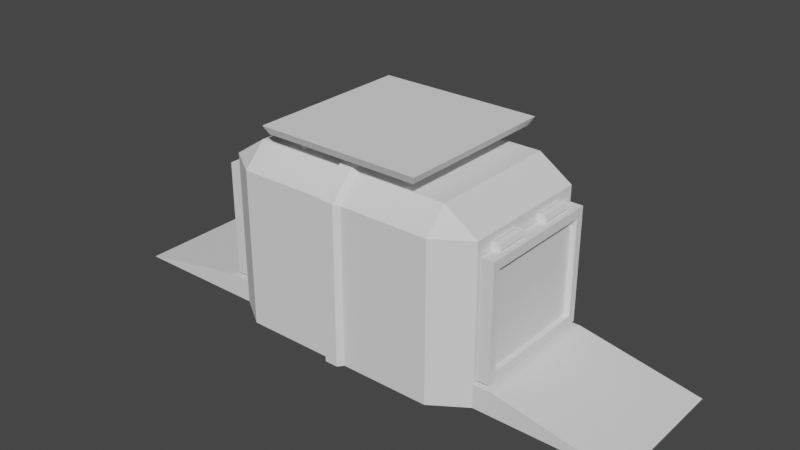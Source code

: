# Source: WallHealer_Storage_T1.blend  (saved by Blender 3.1.7; exported with 4.5.12 LTS)
import bpy
from mathutils import Matrix  # noqa: F401  (used for matrix-valued properties, if any)

bpy.ops.wm.read_factory_settings(use_empty=True)
scene = bpy.context.scene
scene.name = 'Scene'

# ---- collections
col_collection = bpy.data.collections.new('Collection'); scene.collection.children.link(col_collection)

# ---- world
world_world = bpy.data.worlds.new('World'); scene.world = world_world
world_world.use_nodes = True; world_world.node_tree.nodes.clear()
_N = world_world.node_tree.nodes; _L = world_world.node_tree.links
n0 = _N.new('ShaderNodeOutputWorld'); n0.name = 'World Output'; n0.location = (300, 300)
n1 = _N.new('ShaderNodeBackground'); n1.name = 'Background'; n1.location = (10, 300)
n1.inputs[0].default_value = (0.05088, 0.05088, 0.05088, 1.0)
_L.new(n1.outputs[0], n0.inputs[0])
n0.is_active_output = True
world_world.color = (0.05088, 0.05088, 0.05088)
world_world.use_sun_shadow = False
world_world.sun_shadow_jitter_overblur = 0.0

# ---- meshes
me_cube_001 = bpy.data.meshes.new('Cube.001')
me_cube_001.from_pydata([(-0.7512, -1.0, 0.0), (-1.0, -0.7512, 0.0), (-0.7512, -1.0, 1.751), (-0.7512, -0.7512, 2.0), (-1.0, -0.7512, 1.751), (-1.0, 0.7512, 0.0), (-0.7512, 1.0, 0.0), (-0.7512, 0.7512, 2.0), (-0.7512, 1.0, 1.751), (-1.0, 0.7512, 1.751), (1.0, -0.7512, 0.0), (0.7512, -1.0, 0.0), (0.7512, -0.7512, 2.0), (0.7512, -1.0, 1.751), (1.0, -0.7512, 1.751), (0.7512, 1.0, 0.0), (1.0, 0.7512, 0.0), (0.7512, 0.7512, 2.0), (1.0, 0.7512, 1.751), (0.7512, 1.0, 1.751), (-0.7512, -1.0, 0.2627), (-1.0, -0.7512, 0.2627), (-0.7512, 1.0, 0.2627), (-1.0, 0.7512, 0.2627), (1.0, 0.7512, 0.2627), (0.7512, 1.0, 0.2627), (0.7512, -1.0, 0.2627), (1.0, -0.7512, 0.2627), (-2.055, -0.7512, 0.0), (-1.144, -0.7512, 0.2627), (-1.144, 0.7512, 0.2627), (-2.055, 0.7512, 0.0), (2.055, 0.7512, 0.0), (1.144, 0.7512, 0.2627), (1.144, -0.7512, 0.2627), (2.055, -0.7512, 0.0), (-0.08038, 0.7512, 2.0), (0.08038, 0.7512, 2.0), (0.08038, 1.0, 1.751), (-0.08038, 1.0, 1.751), (0.08038, -0.7512, 2.0), (-0.08038, -0.7512, 2.0), (-0.08038, -1.0, 1.751), (0.08038, -1.0, 1.751), (-0.08038, 1.0, 0.0), (0.08038, 1.0, 0.0), (0.08038, -1.0, 0.0), (-0.08038, -1.0, 0.0), (-0.08038, 1.0, 0.2627), (0.08038, 1.0, 0.2627), (0.08038, -1.0, 0.2627), (-0.08038, -1.0, 0.2627), (-0.04903, 0.7746, 2.057), (0.04903, 0.7746, 2.057), (0.04903, 1.057, 1.775), (-0.04903, 1.057, 1.775), (0.04903, -0.7746, 2.057), (-0.04903, -0.7746, 2.057), (-0.04903, -1.057, 1.775), (0.04903, -1.057, 1.775), (-0.04903, 1.061, 0.0), (0.04903, 1.061, 0.0), (0.04903, -1.061, 0.0), (-0.04903, -1.061, 0.0), (-0.04903, 1.061, 0.2627), (0.04903, 1.061, 0.2627), (0.04903, -1.061, 0.2627), (-0.04903, -1.061, 0.2627)], [], [(51, 42, 2, 20), (24, 18, 14, 27), (36, 7, 3, 41), (21, 4, 9, 23), (49, 38, 19, 25), (2, 3, 4), (7, 8, 9), (12, 13, 14), (17, 18, 19), (20, 2, 4, 21), (3, 7, 9, 4), (22, 6, 5, 23), (37, 17, 19, 38), (24, 16, 15, 25), (17, 12, 14, 18), (26, 11, 10, 27), (41, 3, 2, 42), (46, 45, 15, 16, 10, 11), (13, 26, 27, 14), (18, 24, 25, 19), (8, 22, 23, 9), (0, 20, 21, 1), (45, 49, 25, 15), (47, 51, 20, 0), (28, 29, 30, 31), (21, 29, 28, 1), (23, 30, 29, 21), (5, 31, 30, 23), (1, 28, 31, 5), (32, 33, 34, 35), (24, 33, 32, 16), (27, 34, 33, 24), (10, 35, 34, 27), (16, 32, 35, 10), (11, 26, 50, 46), (50, 43, 59, 66), (6, 22, 48, 44), (43, 40, 56, 59), (5, 6, 44, 47, 0, 1), (47, 44, 45, 46), (12, 40, 43, 13), (36, 41, 57, 52), (7, 36, 39, 8), (40, 37, 53, 56), (22, 8, 39, 48), (38, 49, 65, 54), (17, 37, 40, 12), (49, 45, 61, 65), (26, 13, 43, 50), (48, 39, 55, 64), (62, 66, 67, 63), (60, 64, 65, 61), (56, 57, 58, 59), (52, 53, 54, 55), (64, 55, 54, 65), (53, 52, 57, 56), (66, 59, 58, 67), (41, 42, 58, 57), (46, 50, 66, 62), (42, 51, 67, 58), (45, 44, 60, 61), (39, 36, 52, 55), (51, 47, 63, 67), (37, 38, 54, 53), (44, 48, 64, 60), (47, 46, 62, 63)])
_uv = me_cube_001.uv_layers.new(name='UVMap')
_uv.uv.foreach_set('vector', [0.4078, 0.9063, 0.5939, 0.9063, 0.5939, 0.9689, 0.4078, 0.9689, 0.4078, 0.5311, 0.5939, 0.5311, 0.5939, 0.7189, 0.4078, 0.7189, 0.7813, 0.5311, 0.8439, 0.5311, 0.8439, 0.7189, 0.7813, 0.7189, 0.4078, 0.0311, 0.5939, 0.0311, 0.5939, 0.2189, 0.4078, 0.2189, 0.4078, 0.4063, 0.5939, 0.4063, 0.5939, 0.4689, 0.4078, 0.4689, 0.8439, 0.75, 0.8439, 0.75, 0.875, 0.7189, 0.8439, 0.5311, 0.8439, 0.5, 0.875, 0.5311, 0.6561, 0.7189, 0.6561, 0.75, 0.625, 0.7189, 0.6561, 0.5311, 0.625, 0.5311, 0.6561, 0.5, 0.4078, 0.0, 0.5939, 0.0, 0.5939, 0.0311, 0.4078, 0.0311, 0.8439, 0.7189, 0.8439, 0.5311, 0.875, 0.5311, 0.875, 0.7189, 0.4078, 0.2811, 0.375, 0.2811, 0.375, 0.2189, 0.4078, 0.2189, 0.7187, 0.5311, 0.6561, 0.5311, 0.6561, 0.5, 0.7187, 0.5, 0.4078, 0.5311, 0.375, 0.5311, 0.375, 0.4689, 0.4078, 0.4689, 0.6561, 0.5311, 0.6561, 0.7189, 0.5939, 0.7189, 0.5939, 0.5311, 0.4078, 0.7811, 0.375, 0.7811, 0.375, 0.7189, 0.4078, 0.7189, 0.7813, 0.7189, 0.8439, 0.7189, 0.8439, 0.75, 0.7813, 0.75, 0.2813, 0.75, 0.2813, 0.5, 0.3439, 0.5, 0.375, 0.5311, 0.375, 0.7189, 0.3439, 0.75, 0.5939, 0.7811, 0.4078, 0.7811, 0.4078, 0.7189, 0.5939, 0.7189, 0.5939, 0.5311, 0.4078, 0.5311, 0.4078, 0.4689, 0.5939, 0.4689, 0.5939, 0.2811, 0.4078, 0.2811, 0.4078, 0.2189, 0.5939, 0.2189, 0.375, 0.0, 0.4078, 0.0, 0.4078, 0.0311, 0.375, 0.0311, 0.375, 0.4063, 0.4078, 0.4063, 0.4078, 0.4689, 0.375, 0.4689, 0.375, 0.9063, 0.4078, 0.9063, 0.4078, 0.9689, 0.375, 0.9689, 0.375, 0.0311, 0.4078, 0.0311, 0.4078, 0.2189, 0.375, 0.2189, 0.4078, 0.0311, 0.4078, 0.0311, 0.375, 0.0311, 0.375, 0.0311, 0.4078, 0.2189, 0.4078, 0.2189, 0.4078, 0.0311, 0.4078, 0.0311, 0.375, 0.2189, 0.375, 0.2189, 0.4078, 0.2189, 0.4078, 0.2189, 0.375, 0.0311, 0.375, 0.0311, 0.375, 0.2189, 0.375, 0.2189, 0.375, 0.5311, 0.4078, 0.5311, 0.4078, 0.7189, 0.375, 0.7189, 0.4078, 0.5311, 0.4078, 0.5311, 0.375, 0.5311, 0.375, 0.5311, 0.4078, 0.7189, 0.4078, 0.7189, 0.4078, 0.5311, 0.4078, 0.5311, 0.375, 0.7189, 0.375, 0.7189, 0.4078, 0.7189, 0.4078, 0.7189, 0.375, 0.5311, 0.375, 0.5311, 0.375, 0.7189, 0.375, 0.7189, 0.375, 0.7811, 0.4078, 0.7811, 0.4078, 0.8437, 0.375, 0.8437, 0.4078, 0.8437, 0.5939, 0.8437, 0.5939, 0.8437, 0.4078, 0.8437, 0.375, 0.2811, 0.4078, 0.2811, 0.4078, 0.3437, 0.375, 0.3437, 0.7187, 0.75, 0.7187, 0.7189, 0.7187, 0.7189, 0.7187, 0.75, 0.125, 0.5311, 0.1561, 0.5, 0.2187, 0.5, 0.2187, 0.75, 0.1561, 0.75, 0.125, 0.7189, 0.2187, 0.75, 0.2187, 0.5, 0.2813, 0.5, 0.2813, 0.75, 0.6561, 0.7189, 0.7187, 0.7189, 0.7187, 0.75, 0.6561, 0.75, 0.7813, 0.5311, 0.7813, 0.7189, 0.7813, 0.7189, 0.7813, 0.5311, 0.8439, 0.5311, 0.7813, 0.5311, 0.7813, 0.5, 0.8439, 0.5, 0.7187, 0.7189, 0.7187, 0.5311, 0.7187, 0.5311, 0.7187, 0.7189, 0.4078, 0.2811, 0.5939, 0.2811, 0.5939, 0.3437, 0.4078, 0.3437, 0.5939, 0.4063, 0.4078, 0.4063, 0.4078, 0.4063, 0.5939, 0.4063, 0.6561, 0.5311, 0.7187, 0.5311, 0.7187, 0.7189, 0.6561, 0.7189, 0.4078, 0.4063, 0.375, 0.4063, 0.375, 0.4063, 0.4078, 0.4063, 0.4078, 0.7811, 0.5939, 0.7811, 0.5939, 0.8437, 0.4078, 0.8437, 0.4078, 0.3437, 0.5939, 0.3437, 0.5939, 0.3437, 0.4078, 0.3437, 0.375, 0.8437, 0.4078, 0.8437, 0.4078, 0.9063, 0.375, 0.9063, 0.375, 0.3437, 0.4078, 0.3437, 0.4078, 0.4063, 0.375, 0.4063, 0.7187, 0.7189, 0.7813, 0.7189, 0.7813, 0.75, 0.7187, 0.75, 0.7813, 0.5311, 0.7187, 0.5311, 0.7187, 0.5, 0.7813, 0.5, 0.4078, 0.3437, 0.5939, 0.3437, 0.5939, 0.4063, 0.4078, 0.4063, 0.7187, 0.5311, 0.7813, 0.5311, 0.7813, 0.7189, 0.7187, 0.7189, 0.4078, 0.8437, 0.5939, 0.8437, 0.5939, 0.9063, 0.4078, 0.9063, 0.7813, 0.7189, 0.7813, 0.75, 0.7813, 0.75, 0.7813, 0.7189, 0.375, 0.8437, 0.4078, 0.8437, 0.4078, 0.8437, 0.375, 0.8437, 0.5939, 0.9063, 0.4078, 0.9063, 0.4078, 0.9063, 0.5939, 0.9063, 0.2813, 0.5, 0.2187, 0.5, 0.2187, 0.5, 0.2813, 0.5, 0.7813, 0.5, 0.7813, 0.5311, 0.7813, 0.5311, 0.7813, 0.5, 0.4078, 0.9063, 0.375, 0.9063, 0.375, 0.9063, 0.4078, 0.9063, 0.7187, 0.5311, 0.7187, 0.5, 0.7187, 0.5, 0.7187, 0.5311, 0.375, 0.3437, 0.4078, 0.3437, 0.4078, 0.3437, 0.375, 0.3437, 0.2187, 0.75, 0.2813, 0.75, 0.2813, 0.75, 0.2187, 0.75])
me_cube_001.use_remesh_fix_poles = True
me_cube_001.use_remesh_preserve_attributes = False
me_cube_001.update()
me_cube_002 = bpy.data.meshes.new('Cube.002')
me_cube_002.from_pydata([(-1.048, -0.15, -2.03), (-1.048, -0.15, -0.2308), (-1.2, -0.00352, -2.197), (-1.2, -0.00352, -0.06385), (1.048, -0.15, -2.03), (1.048, -0.15, -0.2308), (1.2, -0.00352, -2.197), (1.2, -0.00352, -0.06385), (-1.2, -0.15, -2.197), (-1.2, -0.15, -0.06385), (1.2, -0.15, -0.06385), (1.2, -0.15, -2.197), (-1.2, -0.25, -2.197), (-1.2, -0.25, -0.06385), (1.2, -0.25, -0.06385), (1.2, -0.25, -2.197), (-1.048, -0.25, -2.03), (-1.048, -0.25, -0.2308), (1.048, -0.25, -0.2308), (1.048, -0.25, -2.03), (-0.9, 0.05283, -0.01385), (-0.3, 0.05283, -0.01385), (-0.9, 0.02168, -0.08905), (-0.3, 0.02168, -0.08905), (-0.9, -0.05352, -0.1202), (-0.3, -0.05352, -0.1202), (-0.9, -0.1287, -0.08905), (-0.3, -0.1287, -0.08905), (-0.9, -0.1599, -0.01385), (-0.3, -0.1599, -0.01385), (-0.9, -0.1287, 0.06135), (-0.3, -0.1287, 0.06135), (-0.9, -0.05352, 0.0925), (-0.3, -0.05352, 0.0925), (-0.9, 0.02168, 0.06135), (-0.3, 0.02168, 0.06135), (0.3, 0.05283, -0.01385), (0.9, 0.05283, -0.01385), (0.3, 0.02168, -0.08905), (0.9, 0.02168, -0.08905), (0.3, -0.05352, -0.1202), (0.9, -0.05352, -0.1202), (0.3, -0.1287, -0.08905), (0.9, -0.1287, -0.08905), (0.3, -0.1599, -0.01385), (0.9, -0.1599, -0.01385), (0.3, -0.1287, 0.06135), (0.9, -0.1287, 0.06135), (0.3, -0.05352, 0.0925), (0.9, -0.05352, 0.0925), (0.3, 0.02168, 0.06135), (0.9, 0.02168, 0.06135)], [], [(8, 9, 3, 2), (2, 3, 7, 6), (6, 7, 10, 11), (4, 5, 1, 0), (2, 6, 11, 8), (7, 3, 9, 10), (0, 1, 17, 16), (4, 0, 16, 19), (11, 10, 14, 15), (10, 9, 13, 14), (16, 17, 13, 12), (18, 19, 15, 14), (19, 16, 12, 15), (17, 18, 14, 13), (9, 8, 12, 13), (8, 11, 15, 12), (1, 5, 18, 17), (5, 4, 19, 18), (20, 21, 23, 22), (22, 23, 25, 24), (24, 25, 27, 26), (26, 27, 29, 28), (28, 29, 31, 30), (30, 31, 33, 32), (23, 21, 35, 33, 31, 29, 27, 25), (32, 33, 35, 34), (34, 35, 21, 20), (20, 22, 24, 26, 28, 30, 32, 34), (36, 37, 39, 38), (38, 39, 41, 40), (40, 41, 43, 42), (42, 43, 45, 44), (44, 45, 47, 46), (46, 47, 49, 48), (39, 37, 51, 49, 47, 45, 43, 41), (48, 49, 51, 50), (50, 51, 37, 36), (36, 38, 40, 42, 44, 46, 48, 50)])
_uv = me_cube_002.uv_layers.new(name='UVMap')
_uv.uv.foreach_set('vector', [0.375, 0.0, 0.625, 0.0, 0.625, 0.25, 0.375, 0.25, 0.375, 0.25, 0.625, 0.25, 0.625, 0.5, 0.375, 0.5, 0.375, 0.5, 0.625, 0.5, 0.625, 0.75, 0.375, 0.75, 0.4084, 0.7784, 0.5916, 0.7784, 0.5916, 0.9716, 0.4084, 0.9716, 0.125, 0.5, 0.375, 0.5, 0.375, 0.75, 0.125, 0.75, 0.625, 0.5, 0.875, 0.5, 0.875, 0.75, 0.625, 0.75, 0.4084, 0.9716, 0.5916, 0.9716, 0.5916, 0.9716, 0.4084, 0.9716, 0.4084, 0.7784, 0.4084, 0.9716, 0.4084, 0.9716, 0.4084, 0.7784, 0.375, 0.75, 0.625, 0.75, 0.625, 0.75, 0.375, 0.75, 0.625, 0.75, 0.875, 0.75, 0.875, 0.75, 0.625, 0.75, 0.4084, 0.9716, 0.5916, 0.9716, 0.625, 1.0, 0.375, 1.0, 0.5916, 0.7784, 0.4084, 0.7784, 0.375, 0.75, 0.625, 0.75, 0.4084, 0.7784, 0.4084, 0.9716, 0.375, 1.0, 0.375, 0.75, 0.5916, 0.9716, 0.5916, 0.7784, 0.625, 0.75, 0.625, 1.0, 0.625, 0.0, 0.375, 0.0, 0.375, 0.0, 0.625, 0.0, 0.125, 0.75, 0.375, 0.75, 0.375, 0.75, 0.125, 0.75, 0.5916, 0.9716, 0.5916, 0.7784, 0.5916, 0.7784, 0.5916, 0.9716, 0.5916, 0.7784, 0.4084, 0.7784, 0.4084, 0.7784, 0.5916, 0.7784, 1.0, 0.5, 1.0, 1.0, 0.875, 1.0, 0.875, 0.5, 0.875, 0.5, 0.875, 1.0, 0.75, 1.0, 0.75, 0.5, 0.75, 0.5, 0.75, 1.0, 0.625, 1.0, 0.625, 0.5, 0.625, 0.5, 0.625, 1.0, 0.5, 1.0, 0.5, 0.5, 0.5, 0.5, 0.5, 1.0, 0.375, 1.0, 0.375, 0.5, 0.375, 0.5, 0.375, 1.0, 0.25, 1.0, 0.25, 0.5, 0.4197, 0.4197, 0.25, 0.49, 0.08029, 0.4197, 0.01, 0.25, 0.08029, 0.08029, 0.25, 0.01, 0.4197, 0.08029, 0.49, 0.25, 0.25, 0.5, 0.25, 1.0, 0.125, 1.0, 0.125, 0.5, 0.125, 0.5, 0.125, 1.0, 0.0, 1.0, 0.0, 0.5, 0.75, 0.49, 0.9197, 0.4197, 0.99, 0.25, 0.9197, 0.08029, 0.75, 0.01, 0.5803, 0.08029, 0.51, 0.25, 0.5803, 0.4197, 1.0, 0.5, 1.0, 1.0, 0.875, 1.0, 0.875, 0.5, 0.875, 0.5, 0.875, 1.0, 0.75, 1.0, 0.75, 0.5, 0.75, 0.5, 0.75, 1.0, 0.625, 1.0, 0.625, 0.5, 0.625, 0.5, 0.625, 1.0, 0.5, 1.0, 0.5, 0.5, 0.5, 0.5, 0.5, 1.0, 0.375, 1.0, 0.375, 0.5, 0.375, 0.5, 0.375, 1.0, 0.25, 1.0, 0.25, 0.5, 0.4197, 0.4197, 0.25, 0.49, 0.08029, 0.4197, 0.01, 0.25, 0.08029, 0.08029, 0.25, 0.01, 0.4197, 0.08029, 0.49, 0.25, 0.25, 0.5, 0.25, 1.0, 0.125, 1.0, 0.125, 0.5, 0.125, 0.5, 0.125, 1.0, 0.0, 1.0, 0.0, 0.5, 0.75, 0.49, 0.9197, 0.4197, 0.99, 0.25, 0.9197, 0.08029, 0.75, 0.01, 0.5803, 0.08029, 0.51, 0.25, 0.5803, 0.4197])
me_cube_002.use_remesh_fix_poles = True
me_cube_002.use_remesh_preserve_attributes = False
me_cube_002.update()
me_cube_003 = bpy.data.meshes.new('Cube.003')
me_cube_003.from_pydata([(-1.048, -0.15, -2.03), (-1.048, -0.15, -0.2308), (-1.2, -0.00352, -2.197), (-1.2, -0.00352, -0.06385), (1.048, -0.15, -2.03), (1.048, -0.15, -0.2308), (1.2, -0.00352, -2.197), (1.2, -0.00352, -0.06385), (-1.2, -0.15, -2.197), (-1.2, -0.15, -0.06385), (1.2, -0.15, -0.06385), (1.2, -0.15, -2.197), (-1.2, -0.25, -2.197), (-1.2, -0.25, -0.06385), (1.2, -0.25, -0.06385), (1.2, -0.25, -2.197), (-1.048, -0.25, -2.03), (-1.048, -0.25, -0.2308), (1.048, -0.25, -0.2308), (1.048, -0.25, -2.03), (-0.9, 0.05283, -0.01385), (-0.3, 0.05283, -0.01385), (-0.9, 0.02168, -0.08905), (-0.3, 0.02168, -0.08905), (-0.9, -0.05352, -0.1202), (-0.3, -0.05352, -0.1202), (-0.9, -0.1287, -0.08905), (-0.3, -0.1287, -0.08905), (-0.9, -0.1599, -0.01385), (-0.3, -0.1599, -0.01385), (-0.9, -0.1287, 0.06135), (-0.3, -0.1287, 0.06135), (-0.9, -0.05352, 0.0925), (-0.3, -0.05352, 0.0925), (-0.9, 0.02168, 0.06135), (-0.3, 0.02168, 0.06135), (0.3, 0.05283, -0.01385), (0.9, 0.05283, -0.01385), (0.3, 0.02168, -0.08905), (0.9, 0.02168, -0.08905), (0.3, -0.05352, -0.1202), (0.9, -0.05352, -0.1202), (0.3, -0.1287, -0.08905), (0.9, -0.1287, -0.08905), (0.3, -0.1599, -0.01385), (0.9, -0.1599, -0.01385), (0.3, -0.1287, 0.06135), (0.9, -0.1287, 0.06135), (0.3, -0.05352, 0.0925), (0.9, -0.05352, 0.0925), (0.3, 0.02168, 0.06135), (0.9, 0.02168, 0.06135)], [], [(8, 9, 3, 2), (2, 3, 7, 6), (6, 7, 10, 11), (4, 5, 1, 0), (2, 6, 11, 8), (7, 3, 9, 10), (0, 1, 17, 16), (4, 0, 16, 19), (11, 10, 14, 15), (10, 9, 13, 14), (16, 17, 13, 12), (18, 19, 15, 14), (19, 16, 12, 15), (17, 18, 14, 13), (9, 8, 12, 13), (8, 11, 15, 12), (1, 5, 18, 17), (5, 4, 19, 18), (20, 21, 23, 22), (22, 23, 25, 24), (24, 25, 27, 26), (26, 27, 29, 28), (28, 29, 31, 30), (30, 31, 33, 32), (23, 21, 35, 33, 31, 29, 27, 25), (32, 33, 35, 34), (34, 35, 21, 20), (20, 22, 24, 26, 28, 30, 32, 34), (36, 37, 39, 38), (38, 39, 41, 40), (40, 41, 43, 42), (42, 43, 45, 44), (44, 45, 47, 46), (46, 47, 49, 48), (39, 37, 51, 49, 47, 45, 43, 41), (48, 49, 51, 50), (50, 51, 37, 36), (36, 38, 40, 42, 44, 46, 48, 50)])
_uv = me_cube_003.uv_layers.new(name='UVMap')
_uv.uv.foreach_set('vector', [0.375, 0.0, 0.625, 0.0, 0.625, 0.25, 0.375, 0.25, 0.375, 0.25, 0.625, 0.25, 0.625, 0.5, 0.375, 0.5, 0.375, 0.5, 0.625, 0.5, 0.625, 0.75, 0.375, 0.75, 0.4084, 0.7784, 0.5916, 0.7784, 0.5916, 0.9716, 0.4084, 0.9716, 0.125, 0.5, 0.375, 0.5, 0.375, 0.75, 0.125, 0.75, 0.625, 0.5, 0.875, 0.5, 0.875, 0.75, 0.625, 0.75, 0.4084, 0.9716, 0.5916, 0.9716, 0.5916, 0.9716, 0.4084, 0.9716, 0.4084, 0.7784, 0.4084, 0.9716, 0.4084, 0.9716, 0.4084, 0.7784, 0.375, 0.75, 0.625, 0.75, 0.625, 0.75, 0.375, 0.75, 0.625, 0.75, 0.875, 0.75, 0.875, 0.75, 0.625, 0.75, 0.4084, 0.9716, 0.5916, 0.9716, 0.625, 1.0, 0.375, 1.0, 0.5916, 0.7784, 0.4084, 0.7784, 0.375, 0.75, 0.625, 0.75, 0.4084, 0.7784, 0.4084, 0.9716, 0.375, 1.0, 0.375, 0.75, 0.5916, 0.9716, 0.5916, 0.7784, 0.625, 0.75, 0.625, 1.0, 0.625, 0.0, 0.375, 0.0, 0.375, 0.0, 0.625, 0.0, 0.125, 0.75, 0.375, 0.75, 0.375, 0.75, 0.125, 0.75, 0.5916, 0.9716, 0.5916, 0.7784, 0.5916, 0.7784, 0.5916, 0.9716, 0.5916, 0.7784, 0.4084, 0.7784, 0.4084, 0.7784, 0.5916, 0.7784, 1.0, 0.5, 1.0, 1.0, 0.875, 1.0, 0.875, 0.5, 0.875, 0.5, 0.875, 1.0, 0.75, 1.0, 0.75, 0.5, 0.75, 0.5, 0.75, 1.0, 0.625, 1.0, 0.625, 0.5, 0.625, 0.5, 0.625, 1.0, 0.5, 1.0, 0.5, 0.5, 0.5, 0.5, 0.5, 1.0, 0.375, 1.0, 0.375, 0.5, 0.375, 0.5, 0.375, 1.0, 0.25, 1.0, 0.25, 0.5, 0.4197, 0.4197, 0.25, 0.49, 0.08029, 0.4197, 0.01, 0.25, 0.08029, 0.08029, 0.25, 0.01, 0.4197, 0.08029, 0.49, 0.25, 0.25, 0.5, 0.25, 1.0, 0.125, 1.0, 0.125, 0.5, 0.125, 0.5, 0.125, 1.0, 0.0, 1.0, 0.0, 0.5, 0.75, 0.49, 0.9197, 0.4197, 0.99, 0.25, 0.9197, 0.08029, 0.75, 0.01, 0.5803, 0.08029, 0.51, 0.25, 0.5803, 0.4197, 1.0, 0.5, 1.0, 1.0, 0.875, 1.0, 0.875, 0.5, 0.875, 0.5, 0.875, 1.0, 0.75, 1.0, 0.75, 0.5, 0.75, 0.5, 0.75, 1.0, 0.625, 1.0, 0.625, 0.5, 0.625, 0.5, 0.625, 1.0, 0.5, 1.0, 0.5, 0.5, 0.5, 0.5, 0.5, 1.0, 0.375, 1.0, 0.375, 0.5, 0.375, 0.5, 0.375, 1.0, 0.25, 1.0, 0.25, 0.5, 0.4197, 0.4197, 0.25, 0.49, 0.08029, 0.4197, 0.01, 0.25, 0.08029, 0.08029, 0.25, 0.01, 0.4197, 0.08029, 0.49, 0.25, 0.25, 0.5, 0.25, 1.0, 0.125, 1.0, 0.125, 0.5, 0.125, 0.5, 0.125, 1.0, 0.0, 1.0, 0.0, 0.5, 0.75, 0.49, 0.9197, 0.4197, 0.99, 0.25, 0.9197, 0.08029, 0.75, 0.01, 0.5803, 0.08029, 0.51, 0.25, 0.5803, 0.4197])
me_cube_003.use_remesh_fix_poles = True
me_cube_003.use_remesh_preserve_attributes = False
me_cube_003.update()
me_cylinder = bpy.data.meshes.new('Cylinder')
me_cylinder.from_pydata([(-16.85, -17.08, 1.97), (-17.72, -17.95, 2.723), (-16.85, 16.85, 1.97), (-17.72, 17.72, 2.723), (17.08, -17.08, 1.97), (17.95, -17.95, 2.723), (17.08, 16.85, 1.97), (17.95, 17.72, 2.723)], [], [(0, 1, 3, 2), (2, 3, 7, 6), (6, 7, 5, 4), (4, 5, 1, 0), (2, 6, 4, 0), (7, 3, 1, 5)])
_uv = me_cylinder.uv_layers.new(name='UVMap')
_uv.uv.foreach_set('vector', [0.375, 0.0, 0.625, 0.0, 0.625, 0.25, 0.375, 0.25, 0.375, 0.25, 0.625, 0.25, 0.625, 0.5, 0.375, 0.5, 0.375, 0.5, 0.625, 0.5, 0.625, 0.75, 0.375, 0.75, 0.375, 0.75, 0.625, 0.75, 0.625, 1.0, 0.375, 1.0, 0.125, 0.5, 0.375, 0.5, 0.375, 0.75, 0.125, 0.75, 0.625, 0.5, 0.875, 0.5, 0.875, 0.75, 0.625, 0.75])
me_cylinder.use_remesh_fix_poles = True
me_cylinder.use_remesh_preserve_attributes = False
me_cylinder.update()
me_cylinder_001 = bpy.data.meshes.new('Cylinder.001')
me_cylinder_001.from_pydata([(-12.27, 13.27, 0.06702), (-12.27, 14.03, 2.067), (-11.57, 12.98, 0.06702), (-11.03, 13.52, 2.067), (-11.27, 12.27, 0.06702), (-10.52, 12.27, 2.067), (-11.57, 11.57, 0.06702), (-11.03, 11.03, 2.067), (-12.27, 11.27, 0.06702), (-12.27, 10.52, 2.067), (-12.98, 11.57, 0.06702), (-13.52, 11.03, 2.067), (-13.27, 12.27, 0.06702), (-14.03, 12.27, 2.067), (-12.98, 12.98, 0.06702), (-13.52, 13.52, 2.067), (-12.27, 13.27, 1.667), (-11.57, 12.98, 1.667), (-11.27, 12.27, 1.667), (-11.57, 11.57, 1.667), (-12.27, 11.27, 1.667), (-12.98, 11.57, 1.667), (-13.27, 12.27, 1.667), (-12.98, 12.98, 1.667)], [], [(16, 1, 3, 17), (17, 3, 5, 18), (18, 5, 7, 19), (19, 7, 9, 20), (20, 9, 11, 21), (21, 11, 13, 22), (3, 1, 15, 13, 11, 9, 7, 5), (22, 13, 15, 23), (23, 15, 1, 16), (0, 2, 4, 6, 8, 10, 12, 14), (14, 23, 16, 0), (12, 22, 23, 14), (10, 21, 22, 12), (8, 20, 21, 10), (6, 19, 20, 8), (4, 18, 19, 6), (2, 17, 18, 4), (0, 16, 17, 2)])
_uv = me_cylinder_001.uv_layers.new(name='UVMap')
_uv.uv.foreach_set('vector', [1.0, 0.9, 1.0, 1.0, 0.875, 1.0, 0.875, 0.9, 0.875, 0.9, 0.875, 1.0, 0.75, 1.0, 0.75, 0.9, 0.75, 0.9, 0.75, 1.0, 0.625, 1.0, 0.625, 0.9, 0.625, 0.9, 0.625, 1.0, 0.5, 1.0, 0.5, 0.9, 0.5, 0.9, 0.5, 1.0, 0.375, 1.0, 0.375, 0.9, 0.375, 0.9, 0.375, 1.0, 0.25, 1.0, 0.25, 0.9, 0.4197, 0.4197, 0.25, 0.49, 0.08029, 0.4197, 0.01, 0.25, 0.08029, 0.08029, 0.25, 0.01, 0.4197, 0.08029, 0.49, 0.25, 0.25, 0.9, 0.25, 1.0, 0.125, 1.0, 0.125, 0.9, 0.125, 0.9, 0.125, 1.0, 0.0, 1.0, 0.0, 0.9, 0.75, 0.49, 0.9197, 0.4197, 0.99, 0.25, 0.9197, 0.08029, 0.75, 0.01, 0.5803, 0.08029, 0.51, 0.25, 0.5803, 0.4197, 0.125, 0.5, 0.125, 0.9, 0.0, 0.9, 0.0, 0.5, 0.25, 0.5, 0.25, 0.9, 0.125, 0.9, 0.125, 0.5, 0.375, 0.5, 0.375, 0.9, 0.25, 0.9, 0.25, 0.5, 0.5, 0.5, 0.5, 0.9, 0.375, 0.9, 0.375, 0.5, 0.625, 0.5, 0.625, 0.9, 0.5, 0.9, 0.5, 0.5, 0.75, 0.5, 0.75, 0.9, 0.625, 0.9, 0.625, 0.5, 0.875, 0.5, 0.875, 0.9, 0.75, 0.9, 0.75, 0.5, 1.0, 0.5, 1.0, 0.9, 0.875, 0.9, 0.875, 0.5])
me_cylinder_001.use_remesh_fix_poles = True
me_cylinder_001.use_remesh_preserve_attributes = False
me_cylinder_001.update()

# ---- objects
ob_cube = bpy.data.objects.new('Cube', me_cube_001)
ob_cube_001 = bpy.data.objects.new('Cube.001', me_cube_002)
ob_cube_002 = bpy.data.objects.new('Cube.002', me_cube_003)
ob_cylinder = bpy.data.objects.new('Cylinder', me_cylinder)
ob_cylinder_001 = bpy.data.objects.new('Cylinder.001', me_cylinder_001)

# ---- transforms, parenting, visibility, modifiers, constraints
ob_cube.location = (0.0, 0.0, 0.0)
ob_cube.scale = (2.488, 1.659, 1.659)
ob_cube_001.location = (2.5, 2.235e-08, 2.7)
ob_cube_001.rotation_euler = (0.0, -0.0, 1.571)
ob_cube_002.location = (-2.5, 2.235e-08, 2.7)
ob_cube_002.rotation_euler = (0.0, -0.0, 4.712)
ob_cylinder.location = (-0.008132, 0.008131, 3.2)
ob_cylinder.scale = (0.0866, 0.0866, 0.1952)
ob_cylinder_001.location = (-0.008132, 0.008131, 3.2)
ob_cylinder_001.scale = (0.0866, 0.0866, 0.1952)
_m = ob_cylinder_001.modifiers.new('Mirror', 'MIRROR')
_m.use_axis = (True, True, False)

# ---- collection membership
col_collection.objects.link(ob_cube)
col_collection.objects.link(ob_cube_001)
col_collection.objects.link(ob_cube_002)
col_collection.objects.link(ob_cylinder)
col_collection.objects.link(ob_cylinder_001)

# ---- scene / render settings (as saved in the file)
scene.frame_start = 1; scene.frame_end = 250; scene.frame_set(206)
scene.render.engine = 'BLENDER_EEVEE_NEXT'
scene.cycles.sampling_pattern = 'TABULATED_SOBOL'
scene.cycles.use_light_tree = False
scene.view_settings.view_transform = 'Filmic'
bpy.context.view_layer.update()

# ---- added for rendering (the .blend has no active camera and no usable light): camera, sun
cam_auto = bpy.data.cameras.new('AutoCamera')
cam_auto.lens = 50.0
cam_auto.sensor_width = 36.0
cam_auto.clip_end = 1000.0
ob_auto_camera = bpy.data.objects.new('AutoCamera', cam_auto)
scene.collection.objects.link(ob_auto_camera)
ob_auto_camera.location = (10.5855, -12.7026, 10.3341)
ob_auto_camera.rotation_euler = (1.09748, -7.21219e-08, 0.694738)
scene.camera = ob_auto_camera
light_auto_sun = bpy.data.lights.new('AutoSun', 'SUN')
light_auto_sun.energy = 3.0
light_auto_sun.angle = 0.0523599
ob_auto_sun = bpy.data.objects.new('AutoSun', light_auto_sun)
scene.collection.objects.link(ob_auto_sun)
ob_auto_sun.rotation_euler = (0.872665, 0.174533, 0.523599)
bpy.context.view_layer.update()
